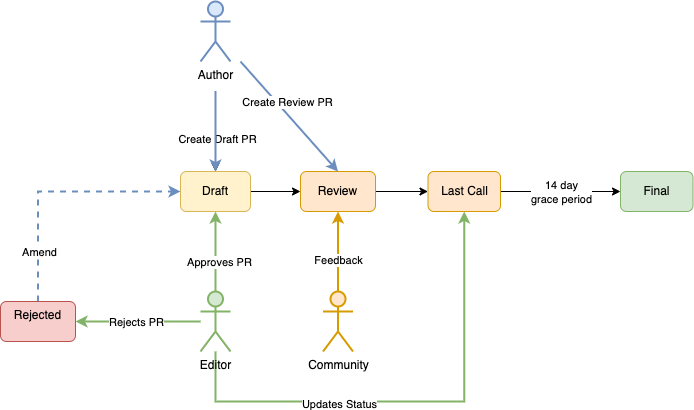

The diagram above was exported from draw.io. Its source (the exported page's mxGraphModel, read from the mxfile embedded in the PNG):
<mxGraphModel dx="1247" dy="588" grid="1" gridSize="10" guides="1" tooltips="1" connect="1" arrows="1" fold="1" page="1" pageScale="1" pageWidth="850" pageHeight="1100" math="0" shadow="0">
  <root>
    <mxCell id="0" />
    <mxCell id="1" parent="0" />
    <mxCell id="AIsaJbzXKxhaIAB7PH6C-4" value="" style="edgeStyle=orthogonalEdgeStyle;rounded=0;orthogonalLoop=1;jettySize=auto;html=1;" edge="1" parent="1" target="AIsaJbzXKxhaIAB7PH6C-3">
      <mxGeometry relative="1" as="geometry">
        <mxPoint x="225" y="190" as="sourcePoint" />
      </mxGeometry>
    </mxCell>
    <mxCell id="AIsaJbzXKxhaIAB7PH6C-6" value="Create Draft PR" style="edgeLabel;html=1;align=center;verticalAlign=middle;resizable=0;points=[];" vertex="1" connectable="0" parent="AIsaJbzXKxhaIAB7PH6C-4">
      <mxGeometry x="0.1667" y="1" relative="1" as="geometry">
        <mxPoint as="offset" />
      </mxGeometry>
    </mxCell>
    <mxCell id="AIsaJbzXKxhaIAB7PH6C-23" value="" style="edgeStyle=orthogonalEdgeStyle;rounded=0;orthogonalLoop=1;jettySize=auto;html=1;strokeWidth=2;fillColor=#dae8fc;strokeColor=#6c8ebf;" edge="1" parent="1" target="AIsaJbzXKxhaIAB7PH6C-3">
      <mxGeometry relative="1" as="geometry">
        <mxPoint x="225" y="190" as="sourcePoint" />
      </mxGeometry>
    </mxCell>
    <mxCell id="AIsaJbzXKxhaIAB7PH6C-1" value="Author" style="shape=umlActor;verticalLabelPosition=bottom;verticalAlign=top;html=1;outlineConnect=0;fillColor=#dae8fc;strokeColor=#6c8ebf;strokeWidth=2;" vertex="1" parent="1">
      <mxGeometry x="210" y="100" width="30" height="60" as="geometry" />
    </mxCell>
    <mxCell id="AIsaJbzXKxhaIAB7PH6C-5" value="" style="edgeStyle=orthogonalEdgeStyle;rounded=0;orthogonalLoop=1;jettySize=auto;html=1;fillColor=#d5e8d4;strokeColor=#82b366;strokeWidth=2;" edge="1" parent="1" source="AIsaJbzXKxhaIAB7PH6C-2" target="AIsaJbzXKxhaIAB7PH6C-3">
      <mxGeometry relative="1" as="geometry" />
    </mxCell>
    <mxCell id="AIsaJbzXKxhaIAB7PH6C-9" value="Approves PR" style="edgeLabel;html=1;align=center;verticalAlign=middle;resizable=0;points=[];" vertex="1" connectable="0" parent="AIsaJbzXKxhaIAB7PH6C-5">
      <mxGeometry x="-0.1" y="-3" relative="1" as="geometry">
        <mxPoint y="6" as="offset" />
      </mxGeometry>
    </mxCell>
    <mxCell id="AIsaJbzXKxhaIAB7PH6C-20" style="edgeStyle=orthogonalEdgeStyle;rounded=0;orthogonalLoop=1;jettySize=auto;html=1;entryX=0.5;entryY=1;entryDx=0;entryDy=0;fillColor=#d5e8d4;strokeColor=#82b366;strokeWidth=2;" edge="1" parent="1" source="AIsaJbzXKxhaIAB7PH6C-2" target="AIsaJbzXKxhaIAB7PH6C-10">
      <mxGeometry relative="1" as="geometry">
        <mxPoint x="225" y="550" as="targetPoint" />
        <Array as="points">
          <mxPoint x="225" y="500" />
          <mxPoint x="474" y="500" />
        </Array>
      </mxGeometry>
    </mxCell>
    <mxCell id="AIsaJbzXKxhaIAB7PH6C-21" value="Updates Status" style="edgeLabel;html=1;align=center;verticalAlign=middle;resizable=0;points=[];" vertex="1" connectable="0" parent="AIsaJbzXKxhaIAB7PH6C-20">
      <mxGeometry x="-0.2493" y="-2" relative="1" as="geometry">
        <mxPoint x="-10" as="offset" />
      </mxGeometry>
    </mxCell>
    <mxCell id="AIsaJbzXKxhaIAB7PH6C-27" value="" style="edgeStyle=orthogonalEdgeStyle;rounded=0;orthogonalLoop=1;jettySize=auto;html=1;fillColor=#d5e8d4;strokeColor=#82b366;strokeWidth=2;" edge="1" parent="1" source="AIsaJbzXKxhaIAB7PH6C-2" target="AIsaJbzXKxhaIAB7PH6C-26">
      <mxGeometry relative="1" as="geometry" />
    </mxCell>
    <mxCell id="AIsaJbzXKxhaIAB7PH6C-30" value="Rejects PR" style="edgeLabel;html=1;align=center;verticalAlign=middle;resizable=0;points=[];" vertex="1" connectable="0" parent="AIsaJbzXKxhaIAB7PH6C-27">
      <mxGeometry x="-0.04" relative="1" as="geometry">
        <mxPoint x="-5" as="offset" />
      </mxGeometry>
    </mxCell>
    <mxCell id="AIsaJbzXKxhaIAB7PH6C-2" value="Editor" style="shape=umlActor;verticalLabelPosition=bottom;verticalAlign=top;html=1;outlineConnect=0;fillColor=#d5e8d4;strokeColor=#82b366;strokeWidth=2;" vertex="1" parent="1">
      <mxGeometry x="210" y="390" width="30" height="60" as="geometry" />
    </mxCell>
    <mxCell id="AIsaJbzXKxhaIAB7PH6C-8" value="" style="edgeStyle=orthogonalEdgeStyle;rounded=0;orthogonalLoop=1;jettySize=auto;html=1;" edge="1" parent="1" source="AIsaJbzXKxhaIAB7PH6C-3" target="AIsaJbzXKxhaIAB7PH6C-7">
      <mxGeometry relative="1" as="geometry" />
    </mxCell>
    <mxCell id="AIsaJbzXKxhaIAB7PH6C-3" value="Draft" style="rounded=1;whiteSpace=wrap;html=1;fillColor=#fff2cc;strokeColor=#d6b656;" vertex="1" parent="1">
      <mxGeometry x="190" y="270" width="70" height="40" as="geometry" />
    </mxCell>
    <mxCell id="AIsaJbzXKxhaIAB7PH6C-11" value="" style="edgeStyle=orthogonalEdgeStyle;rounded=0;orthogonalLoop=1;jettySize=auto;html=1;" edge="1" parent="1" source="AIsaJbzXKxhaIAB7PH6C-7" target="AIsaJbzXKxhaIAB7PH6C-10">
      <mxGeometry relative="1" as="geometry" />
    </mxCell>
    <mxCell id="AIsaJbzXKxhaIAB7PH6C-7" value="Review" style="whiteSpace=wrap;html=1;rounded=1;fillColor=#ffe6cc;strokeColor=#d79b00;" vertex="1" parent="1">
      <mxGeometry x="310" y="270" width="75" height="40" as="geometry" />
    </mxCell>
    <mxCell id="AIsaJbzXKxhaIAB7PH6C-14" value="" style="edgeStyle=orthogonalEdgeStyle;rounded=0;orthogonalLoop=1;jettySize=auto;html=1;" edge="1" parent="1" source="AIsaJbzXKxhaIAB7PH6C-10" target="AIsaJbzXKxhaIAB7PH6C-13">
      <mxGeometry relative="1" as="geometry" />
    </mxCell>
    <mxCell id="AIsaJbzXKxhaIAB7PH6C-22" value="14 day&lt;br&gt;grace period" style="edgeLabel;html=1;align=center;verticalAlign=middle;resizable=0;points=[];" vertex="1" connectable="0" parent="AIsaJbzXKxhaIAB7PH6C-14">
      <mxGeometry x="-0.16" relative="1" as="geometry">
        <mxPoint x="10" as="offset" />
      </mxGeometry>
    </mxCell>
    <mxCell id="AIsaJbzXKxhaIAB7PH6C-10" value="Last Call" style="whiteSpace=wrap;html=1;rounded=1;fillColor=#ffe6cc;strokeColor=#d79b00;" vertex="1" parent="1">
      <mxGeometry x="437.5" y="270" width="72.5" height="40" as="geometry" />
    </mxCell>
    <mxCell id="AIsaJbzXKxhaIAB7PH6C-12" value="" style="endArrow=classic;html=1;rounded=0;entryX=0.5;entryY=0;entryDx=0;entryDy=0;strokeWidth=2;fillColor=#dae8fc;strokeColor=#6c8ebf;" edge="1" parent="1" target="AIsaJbzXKxhaIAB7PH6C-7">
      <mxGeometry width="50" height="50" relative="1" as="geometry">
        <mxPoint x="250" y="160" as="sourcePoint" />
        <mxPoint x="550" y="370" as="targetPoint" />
      </mxGeometry>
    </mxCell>
    <mxCell id="AIsaJbzXKxhaIAB7PH6C-15" value="Create Review PR" style="edgeLabel;html=1;align=center;verticalAlign=middle;resizable=0;points=[];" vertex="1" connectable="0" parent="AIsaJbzXKxhaIAB7PH6C-12">
      <mxGeometry x="0.1857" relative="1" as="geometry">
        <mxPoint x="-11" y="-25" as="offset" />
      </mxGeometry>
    </mxCell>
    <mxCell id="AIsaJbzXKxhaIAB7PH6C-13" value="Final" style="whiteSpace=wrap;html=1;rounded=1;fillColor=#d5e8d4;strokeColor=#82b366;" vertex="1" parent="1">
      <mxGeometry x="630" y="270" width="72.5" height="40" as="geometry" />
    </mxCell>
    <mxCell id="AIsaJbzXKxhaIAB7PH6C-16" value="Community" style="shape=umlActor;verticalLabelPosition=bottom;verticalAlign=top;html=1;outlineConnect=0;fillColor=#ffe6cc;strokeColor=#d79b00;strokeWidth=2;" vertex="1" parent="1">
      <mxGeometry x="332.5" y="390" width="30" height="60" as="geometry" />
    </mxCell>
    <mxCell id="AIsaJbzXKxhaIAB7PH6C-18" value="" style="endArrow=classic;html=1;rounded=0;exitX=0.5;exitY=0;exitDx=0;exitDy=0;exitPerimeter=0;entryX=0.5;entryY=1;entryDx=0;entryDy=0;fillColor=#ffe6cc;strokeColor=#d79b00;strokeWidth=2;" edge="1" parent="1" source="AIsaJbzXKxhaIAB7PH6C-16" target="AIsaJbzXKxhaIAB7PH6C-7">
      <mxGeometry width="50" height="50" relative="1" as="geometry">
        <mxPoint x="500" y="420" as="sourcePoint" />
        <mxPoint x="550" y="370" as="targetPoint" />
      </mxGeometry>
    </mxCell>
    <mxCell id="AIsaJbzXKxhaIAB7PH6C-19" value="Feedback" style="edgeLabel;html=1;align=center;verticalAlign=middle;resizable=0;points=[];" vertex="1" connectable="0" parent="AIsaJbzXKxhaIAB7PH6C-18">
      <mxGeometry x="-0.2" relative="1" as="geometry">
        <mxPoint as="offset" />
      </mxGeometry>
    </mxCell>
    <mxCell id="AIsaJbzXKxhaIAB7PH6C-28" style="edgeStyle=orthogonalEdgeStyle;rounded=0;orthogonalLoop=1;jettySize=auto;html=1;exitX=0.5;exitY=0;exitDx=0;exitDy=0;entryX=0;entryY=0.5;entryDx=0;entryDy=0;dashed=1;strokeWidth=2;fillColor=#dae8fc;strokeColor=#6c8ebf;" edge="1" parent="1" source="AIsaJbzXKxhaIAB7PH6C-26" target="AIsaJbzXKxhaIAB7PH6C-3">
      <mxGeometry relative="1" as="geometry" />
    </mxCell>
    <mxCell id="AIsaJbzXKxhaIAB7PH6C-29" value="Amend" style="edgeLabel;html=1;align=center;verticalAlign=middle;resizable=0;points=[];" vertex="1" connectable="0" parent="AIsaJbzXKxhaIAB7PH6C-28">
      <mxGeometry x="-0.6049" relative="1" as="geometry">
        <mxPoint x="1" as="offset" />
      </mxGeometry>
    </mxCell>
    <mxCell id="AIsaJbzXKxhaIAB7PH6C-26" value="Rejected" style="rounded=1;whiteSpace=wrap;html=1;verticalAlign=top;fillColor=#f8cecc;strokeColor=#b85450;strokeWidth=1;" vertex="1" parent="1">
      <mxGeometry x="10" y="400" width="75" height="40" as="geometry" />
    </mxCell>
  </root>
</mxGraphModel>